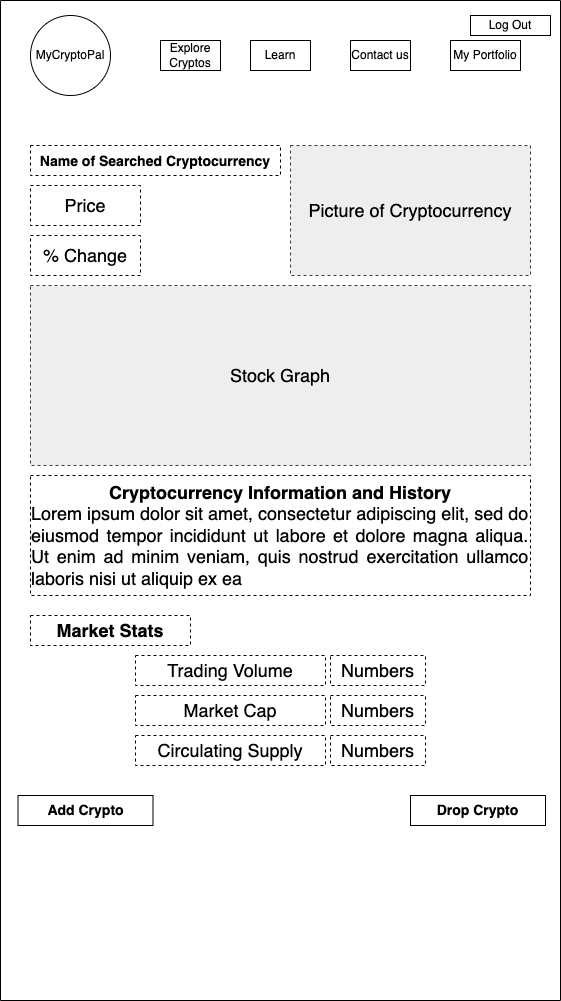

The diagram above was exported from draw.io. Its source (the exported page's mxGraphModel, read from the mxfile embedded in the PNG):
<mxGraphModel dx="1186" dy="589" grid="1" gridSize="10" guides="1" tooltips="1" connect="1" arrows="1" fold="1" page="1" pageScale="1" pageWidth="850" pageHeight="1100" math="0" shadow="0">
  <root>
    <mxCell id="0" />
    <mxCell id="1" parent="0" />
    <mxCell id="2" value="" style="rounded=0;whiteSpace=wrap;html=1;rotation=90;" vertex="1" parent="1">
      <mxGeometry x="-70" y="275" width="1000" height="560" as="geometry" />
    </mxCell>
    <mxCell id="3" value="Explore Cryptos" style="text;html=1;strokeColor=default;fillColor=none;align=center;verticalAlign=middle;whiteSpace=wrap;rounded=0;shadow=0;" vertex="1" parent="1">
      <mxGeometry x="310" y="95" width="60" height="30" as="geometry" />
    </mxCell>
    <mxCell id="4" value="Learn" style="text;html=1;strokeColor=default;fillColor=none;align=center;verticalAlign=middle;whiteSpace=wrap;rounded=0;shadow=0;" vertex="1" parent="1">
      <mxGeometry x="400" y="95" width="60" height="30" as="geometry" />
    </mxCell>
    <mxCell id="5" value="Contact us" style="text;html=1;strokeColor=default;fillColor=none;align=center;verticalAlign=middle;whiteSpace=wrap;rounded=0;shadow=0;" vertex="1" parent="1">
      <mxGeometry x="500" y="95" width="60" height="30" as="geometry" />
    </mxCell>
    <mxCell id="6" value="Log Out" style="rounded=0;whiteSpace=wrap;html=1;" vertex="1" parent="1">
      <mxGeometry x="620" y="70" width="80" height="20" as="geometry" />
    </mxCell>
    <mxCell id="7" value="My Portfolio" style="text;html=1;strokeColor=default;fillColor=none;align=center;verticalAlign=middle;whiteSpace=wrap;rounded=0;shadow=0;" vertex="1" parent="1">
      <mxGeometry x="600" y="95" width="70" height="30" as="geometry" />
    </mxCell>
    <mxCell id="8" value="MyCryptoPal" style="ellipse;whiteSpace=wrap;html=1;aspect=fixed;fontFamily=Helvetica;" vertex="1" parent="1">
      <mxGeometry x="180" y="70" width="80" height="80" as="geometry" />
    </mxCell>
    <mxCell id="9" value="Price" style="rounded=0;whiteSpace=wrap;html=1;fontSize=18;dashed=1;" vertex="1" parent="1">
      <mxGeometry x="180" y="240" width="110" height="40" as="geometry" />
    </mxCell>
    <mxCell id="10" value="% Change" style="rounded=0;whiteSpace=wrap;html=1;fontSize=18;dashed=1;" vertex="1" parent="1">
      <mxGeometry x="180" y="290" width="110" height="40" as="geometry" />
    </mxCell>
    <mxCell id="11" value="Stock Graph" style="rounded=0;whiteSpace=wrap;html=1;fontSize=18;dashed=1;fillColor=#eeeeee;strokeColor=#36393d;" vertex="1" parent="1">
      <mxGeometry x="180" y="340" width="500" height="180" as="geometry" />
    </mxCell>
    <mxCell id="12" value="Market Stats" style="rounded=0;whiteSpace=wrap;html=1;fontSize=18;dashed=1;fontStyle=1" vertex="1" parent="1">
      <mxGeometry x="180" y="670" width="160" height="30" as="geometry" />
    </mxCell>
    <mxCell id="13" value="Trading Volume" style="rounded=0;whiteSpace=wrap;html=1;fontSize=18;dashed=1;" vertex="1" parent="1">
      <mxGeometry x="285" y="710" width="190" height="30" as="geometry" />
    </mxCell>
    <mxCell id="14" value="Market Cap" style="rounded=0;whiteSpace=wrap;html=1;fontSize=18;dashed=1;" vertex="1" parent="1">
      <mxGeometry x="285" y="750" width="190" height="30" as="geometry" />
    </mxCell>
    <mxCell id="15" value="Circulating Supply" style="rounded=0;whiteSpace=wrap;html=1;fontSize=18;dashed=1;" vertex="1" parent="1">
      <mxGeometry x="285" y="790" width="190" height="30" as="geometry" />
    </mxCell>
    <mxCell id="16" value="&lt;div&gt;&lt;b&gt;Cryptocurrency Information and History&lt;/b&gt;&lt;br&gt;&lt;/div&gt;&lt;div align=&quot;justify&quot;&gt;Lorem ipsum dolor sit amet, consectetur adipiscing elit, sed do eiusmod tempor incididunt ut labore et dolore magna aliqua. Ut enim ad minim veniam, quis nostrud exercitation ullamco laboris nisi ut aliquip ex ea&lt;br&gt;&lt;/div&gt;" style="rounded=0;whiteSpace=wrap;html=1;fontSize=18;dashed=1;" vertex="1" parent="1">
      <mxGeometry x="180" y="530" width="500" height="120" as="geometry" />
    </mxCell>
    <mxCell id="17" value="&lt;font style=&quot;font-size: 14px&quot;&gt;&lt;b&gt;&lt;font style=&quot;font-size: 14px&quot;&gt;Name of Searched Cryptocurrency&lt;/font&gt;&lt;br&gt;&lt;/b&gt;&lt;/font&gt;" style="text;html=1;strokeColor=default;fillColor=none;align=center;verticalAlign=middle;whiteSpace=wrap;rounded=0;fontSize=15;dashed=1;" vertex="1" parent="1">
      <mxGeometry x="180" y="200" width="250" height="30" as="geometry" />
    </mxCell>
    <mxCell id="18" value="&lt;b&gt;Add Crypto&lt;br&gt;&lt;/b&gt;" style="rounded=0;whiteSpace=wrap;html=1;fontSize=14;strokeColor=default;" vertex="1" parent="1">
      <mxGeometry x="167.5" y="850" width="135" height="30" as="geometry" />
    </mxCell>
    <mxCell id="19" value="Picture of Cryptocurrency" style="rounded=0;whiteSpace=wrap;html=1;fontSize=18;dashed=1;fillColor=#eeeeee;strokeColor=#36393d;" vertex="1" parent="1">
      <mxGeometry x="440" y="200" width="240" height="130" as="geometry" />
    </mxCell>
    <mxCell id="20" value="Numbers" style="rounded=0;whiteSpace=wrap;html=1;fontSize=18;dashed=1;" vertex="1" parent="1">
      <mxGeometry x="480" y="790" width="95" height="30" as="geometry" />
    </mxCell>
    <mxCell id="21" value="Numbers" style="rounded=0;whiteSpace=wrap;html=1;fontSize=18;dashed=1;" vertex="1" parent="1">
      <mxGeometry x="480" y="750" width="95" height="30" as="geometry" />
    </mxCell>
    <mxCell id="22" value="Numbers" style="rounded=0;whiteSpace=wrap;html=1;fontSize=18;dashed=1;" vertex="1" parent="1">
      <mxGeometry x="480" y="710" width="95" height="30" as="geometry" />
    </mxCell>
    <mxCell id="23" value="&lt;b&gt;Drop Crypto&lt;br&gt;&lt;/b&gt;" style="rounded=0;whiteSpace=wrap;html=1;fontSize=14;strokeColor=default;" vertex="1" parent="1">
      <mxGeometry x="560" y="850" width="135" height="30" as="geometry" />
    </mxCell>
  </root>
</mxGraphModel>